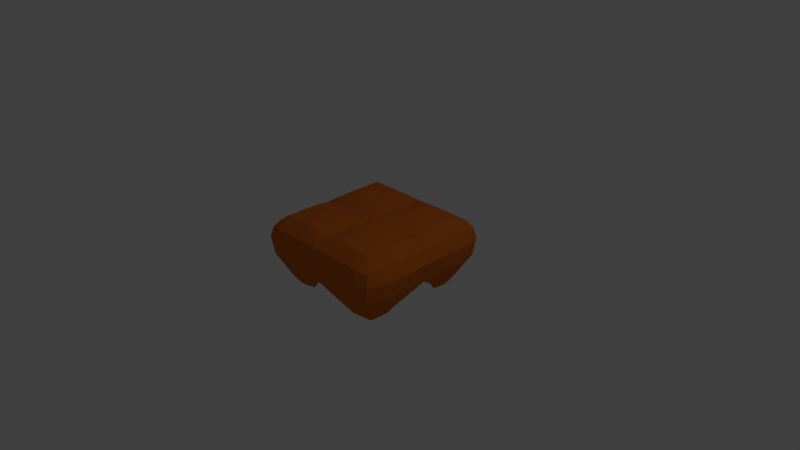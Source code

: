 # Source: Falling_Platform.blend  (saved by Blender 2.78.0; exported with 4.5.12 LTS)
import bpy
from mathutils import Matrix  # noqa: F401  (used for matrix-valued properties, if any)

bpy.ops.wm.read_factory_settings(use_empty=True)
scene = bpy.context.scene
scene.name = 'Scene'

# ---- collections
col_collection_1 = bpy.data.collections.new('Collection 1'); scene.collection.children.link(col_collection_1)

# ---- materials (node trees are filled in below, after node groups)
mat_falling_platform = bpy.data.materials.new('Falling Platform')
mat_falling_platform.alpha_threshold = 0.0
mat_falling_platform.use_transparent_shadow = False
mat_falling_platform.diffuse_color = (0.65, 0.15, 0.02, 1.0)
mat_falling_platform.roughness = 0.5
mat_falling_platform.line_color = (0.0, 0.0, 0.0, 1.0)

# ---- material node trees

# ---- world
world_world = bpy.data.worlds.new('World'); scene.world = world_world
world_world.color = (0.05088, 0.05088, 0.05088)
world_world.use_sun_shadow = False
world_world.sun_shadow_jitter_overblur = 0.0
world_world.cycles.sampling_method = 'MANUAL'

# ---- cameras
cam_camera = bpy.data.cameras.new('Camera')
cam_camera.clip_end = 100.0
cam_camera.lens = 35.0
cam_camera.sensor_width = 32.0
cam_camera.sensor_height = 18.0
cam_camera.ortho_scale = 7.314
cam_camera.dof.focus_distance = 0.0
cam_camera.dof.aperture_fstop = 128.0

# ---- lights
light_lamp = bpy.data.lights.new('Lamp', 'POINT')
light_lamp.transmission_factor = 0.0
light_lamp.cutoff_distance = 30.0
light_lamp.energy = 100.0
light_lamp.shadow_buffer_clip_start = 1.001
light_lamp.shadow_soft_size = 0.1
light_lamp.shadow_maximum_resolution = 0.006
light_lamp.use_absolute_resolution = True

# ---- meshes
me_cube = bpy.data.meshes.new('Cube')
me_cube.from_pydata([(0.5, 0.7859, -0.3212), (0.7859, 0.5, -0.3212), (0.5, 0.5, -0.3856), (0.6743, 0.6743, -0.363), (0.5592, 0.5592, -0.5043), (0.6557, 0.4281, -0.4098), (0.4281, 0.6557, -0.4098), (0.7859, -0.5, -0.3212), (0.5, -0.7859, -0.3212), (0.5, -0.5, -0.3856), (0.6743, -0.6743, -0.363), (0.5592, -0.5592, -0.5043), (0.4281, -0.6557, -0.4098), (0.6557, -0.4281, -0.4098), (-0.7859, -0.5, -0.3212), (-0.5, -0.5, -0.3856), (-0.5, -0.7859, -0.3212), (-0.6557, -0.4281, -0.4098), (-0.5592, -0.5592, -0.5043), (-0.4281, -0.6557, -0.4098), (-0.6743, -0.6743, -0.363), (-0.7859, 0.5, -0.3212), (-0.5, 0.7859, -0.3212), (-0.5, 0.5, -0.3856), (-0.6743, 0.6743, -0.363), (-0.5592, 0.5592, -0.5043), (-0.4281, 0.6557, -0.4098), (-0.6557, 0.4281, -0.4098), (0.75, 1.0, 0.25), (0.75, 0.75, 0.55), (1.0, 0.75, 0.25), (0.75, 0.9268, 0.4268), (0.8943, 0.8943, 0.3943), (0.9268, 0.75, 0.4268), (0.9268, 0.9268, 0.25), (0.75, -1.0, 0.25), (1.0, -0.75, 0.25), (0.75, -0.75, 0.55), (0.9268, -0.9268, 0.25), (0.8943, -0.8943, 0.3943), (0.9268, -0.75, 0.4268), (0.75, -0.9268, 0.4268), (-1.0, -0.75, 0.25), (-0.75, -1.0, 0.25), (-0.75, -0.75, 0.55), (-0.9268, -0.9268, 0.25), (-0.8943, -0.8943, 0.3943), (-0.75, -0.9268, 0.4268), (-0.9268, -0.75, 0.4268), (-1.0, 0.75, 0.25), (-0.75, 0.75, 0.55), (-0.75, 1.0, 0.25), (-0.9268, 0.75, 0.4268), (-0.8943, 0.8943, 0.3943), (-0.75, 0.9268, 0.4268), (-0.9268, 0.9268, 0.25), (1.0, 0.75, 0.25), (0.8613, 0.5754, -0.208), (0.5754, 0.8613, -0.208), (0.75, 1.0, 0.25), (0.9594, 0.6627, 0.0123), (0.8964, 0.8964, 0.004739), (0.7497, 0.7497, -0.2498), (0.6627, 0.9594, 0.0123), (0.9268, 0.9268, 0.25), (1.0, -0.75, 0.25), (0.75, -1.0, 0.25), (0.5754, -0.8613, -0.208), (0.8613, -0.5754, -0.208), (0.9268, -0.9268, 0.25), (0.8964, -0.8964, 0.004739), (0.6627, -0.9594, 0.0123), (0.7497, -0.7497, -0.2498), (0.9594, -0.6627, 0.0123), (-0.75, -1.0, 0.25), (-1.0, -0.75, 0.25), (-0.8613, -0.5754, -0.208), (-0.5754, -0.8613, -0.208), (-0.9268, -0.9268, 0.25), (-0.8964, -0.8964, 0.004739), (-0.9594, -0.6627, 0.0123), (-0.7497, -0.7497, -0.2498), (-0.6627, -0.9594, 0.0123), (-1.0, 0.75, 0.25), (-0.75, 1.0, 0.25), (-0.5754, 0.8613, -0.208), (-0.8613, 0.5754, -0.208), (-0.9268, 0.9268, 0.25), (-0.8964, 0.8964, 0.004739), (-0.6627, 0.9594, 0.0123), (-0.7497, 0.7497, -0.2498), (-0.9594, 0.6627, 0.0123), (0.75, -0.25, 0.55), (1.0, -0.25, 0.25), (1.0, 0.25, 0.25), (0.75, 0.25, 0.55), (0.9268, -0.25, 0.4268), (0.9268, -4.733e-07, 0.4268), (1.0, -4.172e-07, 0.25), (0.9268, 0.25, 0.4268), (0.75, -4.47e-07, 0.5), (-0.25, 0.75, 0.55), (0.25, 0.75, 0.55), (0.25, 1.0, 0.25), (-0.25, 1.0, 0.25), (1.341e-07, 0.75, 0.5), (2.14e-07, 0.9268, 0.4268), (0.25, 0.9268, 0.4268), (2.384e-07, 1.0, 0.25), (-0.25, 0.9268, 0.4268), (-0.25, -0.75, 0.55), (-0.25, -1.0, 0.25), (0.25, -1.0, 0.25), (0.25, -0.75, 0.55), (-0.25, -0.9268, 0.4268), (-4.822e-07, -0.9268, 0.4268), (-4.172e-07, -1.0, 0.25), (0.25, -0.9268, 0.4268), (-4.396e-07, -0.75, 0.5), (-0.75, 0.25, 0.55), (-1.0, 0.25, 0.25), (-1.0, -0.25, 0.25), (-0.75, -0.25, 0.55), (-0.9268, 0.25, 0.4268), (-0.9268, 1.678e-07, 0.4268), (-1.0, 2.086e-07, 0.25), (-0.9268, -0.25, 0.4268), (-0.75, 8.941e-08, 0.5), (-0.4246, 0.8613, -0.208), (-0.25, 1.0, 0.25), (0.25, 1.0, 0.25), (0.4246, 0.8613, -0.208), (0.4096, 0.5904, -0.25), (0.2282, 0.4831, -0.1443), (-0.2282, 0.4831, -0.1443), (-0.4096, 0.5904, -0.25), (-0.3373, 0.9594, 0.0123), (1.965e-07, 0.9159, -0.02933), (2.384e-07, 1.0, 0.25), (0.3373, 0.9594, 0.0123), (0.3452, 0.7386, -0.2854), (0.3488, 0.5666, -0.1155), (-3.032e-08, 0.502, -0.1821), (-0.3488, 0.5666, -0.1155), (-0.3452, 0.7386, -0.2854), (-0.8613, 0.4246, -0.208), (-0.5904, 0.4096, -0.25), (-0.4831, 0.2282, -0.1443), (-0.4831, -0.2282, -0.1443), (-0.5904, -0.4096, -0.25), (-0.8613, -0.4246, -0.208), (-1.0, -0.25, 0.25), (-1.0, 0.25, 0.25), (-0.7386, 0.3452, -0.2854), (-0.9159, 2.104e-07, -0.02933), (-0.5666, 0.3488, -0.1155), (-0.502, 1.418e-07, -0.1821), (-0.5666, -0.3488, -0.1155), (-0.7386, -0.3452, -0.2854), (-0.9594, -0.3373, 0.0123), (-1.0, 2.086e-07, 0.25), (-0.9594, 0.3373, 0.0123), (-0.4246, -0.8613, -0.208), (-0.4096, -0.5904, -0.25), (-0.2282, -0.4831, -0.1443), (0.2282, -0.4831, -0.1443), (0.4096, -0.5904, -0.25), (0.4246, -0.8613, -0.208), (0.25, -1.0, 0.25), (-0.25, -1.0, 0.25), (-0.3452, -0.7386, -0.2854), (-2.785e-07, -0.9159, -0.02933), (-0.3488, -0.5666, -0.1155), (-2.831e-07, -0.502, -0.1821), (0.3488, -0.5666, -0.1155), (0.3452, -0.7386, -0.2854), (0.3373, -0.9594, 0.0123), (-4.172e-07, -1.0, 0.25), (-0.3373, -0.9594, 0.0123), (0.8613, -0.4246, -0.208), (0.5904, -0.4096, -0.25), (0.4831, -0.2282, -0.1443), (0.4831, 0.2282, -0.1443), (0.5904, 0.4096, -0.25), (0.8613, 0.4246, -0.208), (1.0, 0.25, 0.25), (1.0, -0.25, 0.25), (0.7386, -0.3452, -0.2854), (0.9159, -2.607e-07, -0.02933), (0.5666, -0.3488, -0.1155), (0.502, -1.553e-07, -0.1821), (0.5666, 0.3488, -0.1155), (0.7386, 0.3452, -0.2854), (0.9594, 0.3373, 0.0123), (1.0, -4.172e-07, 0.25), (0.9594, -0.3373, 0.0123), (-0.25, -0.25, 0.55), (0.25, -0.25, 0.55), (0.25, 0.25, 0.55), (-0.25, 0.25, 0.55), (-2.608e-07, -0.25, 0.5), (-1.49e-07, -1.937e-07, 0.5), (0.25, -2.682e-07, 0.5), (-5.96e-08, 0.25, 0.5), (-0.25, -8.941e-08, 0.5), (0.2282, -0.2282, -0.2718), (-0.2282, -0.2282, -0.2718), (-0.2282, 0.2282, -0.2718), (0.2282, 0.2282, -0.2718), (-2.537e-07, -0.2471, -0.3096), (-2.556e-07, -4.424e-09, -0.487), (-0.2471, 5.392e-08, -0.3096), (-1.618e-07, 0.2471, -0.3096), (0.2471, -8.23e-08, -0.3096)], [], [(75, 42, 121, 151), (92, 197, 113, 37), (196, 122, 44, 110), (104, 129, 84, 51), (101, 50, 119, 199), (56, 30, 94, 185), (152, 120, 49, 83), (169, 111, 43, 74), (29, 102, 198, 95), (66, 35, 112, 168), (186, 93, 36, 65), (207, 147, 134), (166, 180, 9), (163, 15, 149), (77, 16, 162), (28, 59, 130, 103), (135, 146, 23), (67, 167, 8), (183, 132, 2), (76, 150, 14), (205, 181, 165), (208, 133, 182), (164, 148, 206), (68, 7, 179), (58, 0, 131), (86, 21, 145), (85, 128, 22), (0, 3, 4, 6), (1, 5, 4, 3), (2, 6, 4, 5), (7, 10, 11, 13), (8, 12, 11, 10), (9, 13, 11, 12), (14, 17, 18, 20), (15, 19, 18, 17), (16, 20, 18, 19), (21, 24, 25, 27), (22, 26, 25, 24), (23, 27, 25, 26), (28, 31, 32, 34), (29, 33, 32, 31), (30, 34, 32, 33), (35, 38, 39, 41), (36, 40, 39, 38), (37, 41, 39, 40), (42, 45, 46, 48), (43, 47, 46, 45), (44, 48, 46, 47), (49, 52, 53, 55), (50, 54, 53, 52), (51, 55, 53, 54), (56, 60, 61, 64), (57, 62, 61, 60), (58, 63, 61, 62), (59, 64, 61, 63), (65, 69, 70, 73), (66, 71, 70, 69), (67, 72, 70, 71), (68, 73, 70, 72), (74, 78, 79, 82), (75, 80, 79, 78), (76, 81, 79, 80), (77, 82, 79, 81), (83, 87, 88, 91), (84, 89, 88, 87), (85, 90, 88, 89), (86, 91, 88, 90), (92, 96, 97, 100), (93, 98, 97, 96), (94, 99, 97, 98), (95, 100, 97, 99), (101, 105, 106, 109), (102, 107, 106, 105), (103, 108, 106, 107), (104, 109, 106, 108), (110, 114, 115, 118), (111, 116, 115, 114), (112, 117, 115, 116), (113, 118, 115, 117), (119, 123, 124, 127), (120, 125, 124, 123), (121, 126, 124, 125), (122, 127, 124, 126), (128, 136, 137, 144), (129, 138, 137, 136), (130, 139, 137, 138), (131, 140, 137, 139), (132, 141, 137, 140), (133, 142, 137, 141), (134, 143, 137, 142), (135, 144, 137, 143), (145, 153, 154, 161), (146, 155, 154, 153), (147, 156, 154, 155), (148, 157, 154, 156), (149, 158, 154, 157), (150, 159, 154, 158), (151, 160, 154, 159), (152, 161, 154, 160), (162, 170, 171, 178), (163, 172, 171, 170), (164, 173, 171, 172), (165, 174, 171, 173), (166, 175, 171, 174), (167, 176, 171, 175), (168, 177, 171, 176), (169, 178, 171, 177), (179, 187, 188, 195), (180, 189, 188, 187), (181, 190, 188, 189), (182, 191, 188, 190), (183, 192, 188, 191), (184, 193, 188, 192), (185, 194, 188, 193), (186, 195, 188, 194), (196, 200, 201, 204), (197, 202, 201, 200), (198, 203, 201, 202), (199, 204, 201, 203), (205, 209, 210, 213), (206, 211, 210, 209), (207, 212, 210, 211), (208, 213, 210, 212), (59, 28, 34, 64), (64, 34, 30, 56), (65, 36, 38, 69), (69, 38, 35, 66), (74, 43, 45, 78), (78, 45, 42, 75), (83, 49, 55, 87), (87, 55, 51, 84), (92, 37, 40, 96), (96, 40, 36, 93), (104, 51, 54, 109), (109, 54, 50, 101), (110, 44, 47, 114), (114, 47, 43, 111), (119, 50, 52, 123), (123, 52, 49, 120), (0, 58, 62, 3), (3, 62, 57, 1), (7, 68, 72, 10), (10, 72, 67, 8), (16, 77, 81, 20), (20, 81, 76, 14), (21, 86, 90, 24), (24, 90, 85, 22), (29, 95, 99, 33), (33, 99, 94, 30), (28, 103, 107, 31), (31, 107, 102, 29), (37, 113, 117, 41), (41, 117, 112, 35), (44, 122, 126, 48), (48, 126, 121, 42), (128, 85, 89, 136), (136, 89, 84, 129), (58, 131, 139, 63), (63, 139, 130, 59), (129, 104, 108, 138), (138, 108, 103, 130), (152, 83, 91, 161), (161, 91, 86, 145), (75, 151, 159, 80), (80, 159, 150, 76), (120, 152, 160, 125), (125, 160, 151, 121), (169, 74, 82, 178), (178, 82, 77, 162), (66, 168, 176, 71), (71, 176, 167, 67), (111, 169, 177, 116), (116, 177, 168, 112), (186, 65, 73, 195), (195, 73, 68, 179), (56, 185, 193, 60), (60, 193, 184, 57), (93, 186, 194, 98), (98, 194, 185, 94), (196, 110, 118, 200), (200, 118, 113, 197), (101, 199, 203, 105), (105, 203, 198, 102), (197, 92, 100, 202), (202, 100, 95, 198), (122, 196, 204, 127), (127, 204, 199, 119), (15, 163, 170, 19), (19, 170, 162, 16), (8, 167, 175, 12), (12, 175, 166, 9), (9, 180, 187, 13), (13, 187, 179, 7), (1, 184, 192, 5), (5, 192, 183, 2), (2, 132, 140, 6), (6, 140, 131, 0), (22, 128, 144, 26), (26, 144, 135, 23), (23, 146, 153, 27), (27, 153, 145, 21), (14, 150, 158, 17), (17, 158, 149, 15), (164, 206, 209, 173), (173, 209, 205, 165), (133, 208, 212, 142), (142, 212, 207, 134), (147, 207, 211, 156), (156, 211, 206, 148), (181, 205, 213, 190), (190, 213, 208, 182), (165, 181, 189, 174), (174, 189, 180, 166), (148, 164, 172, 157), (157, 172, 163, 149), (134, 147, 155, 143), (143, 155, 146, 135), (132, 183, 191, 141), (141, 191, 182, 133), (57, 184, 1)])
me_cube.materials.append(mat_falling_platform)
me_cube.use_remesh_preserve_volume = False
me_cube.use_remesh_preserve_attributes = False
me_cube.use_mirror_vertex_groups = False
me_cube.update()

# ---- objects
ob_falling_platform = bpy.data.objects.new('Falling Platform', me_cube)
ob_lamp = bpy.data.objects.new('Lamp', light_lamp)
ob_camera = bpy.data.objects.new('Camera', cam_camera)

# ---- transforms, parenting, visibility, modifiers, constraints
ob_falling_platform.location = (0.0, 0.0, 0.0)
ob_falling_platform.lock_rotations_4d = False
ob_falling_platform.empty_display_type = 'ARROWS'
ob_falling_platform.lineart.crease_threshold = 0.0
ob_lamp.location = (4.076, 1.005, 5.904)
ob_lamp.rotation_euler = (0.6503, 0.05522, 1.866)
ob_lamp.lock_rotations_4d = False
ob_lamp.empty_display_type = 'ARROWS'
ob_lamp.color = (0.0, 0.0, 0.0, 0.0)
ob_lamp.lineart.crease_threshold = 0.0
ob_camera.location = (7.481, -6.508, 5.344)
ob_camera.rotation_euler = (1.109, 0.01082, 0.8149)
ob_camera.lock_rotations_4d = False
ob_camera.empty_display_type = 'ARROWS'
ob_camera.color = (0.0, 0.0, 0.0, 0.0)
ob_camera.display_type = 'WIRE'
ob_camera.lineart.crease_threshold = 0.0

# ---- collection membership
col_collection_1.objects.link(ob_falling_platform)
col_collection_1.objects.link(ob_lamp)
col_collection_1.objects.link(ob_camera)

# ---- scene / render settings (as saved in the file)
scene.camera = ob_camera
scene.frame_start = 1; scene.frame_end = 50; scene.frame_set(1)
scene.render.engine = 'BLENDER_EEVEE_NEXT'
scene.render.resolution_percentage = 50
scene.render.dither_intensity = 0.0
scene.cycles.use_denoising = False
scene.cycles.samples = 128
scene.cycles.sampling_pattern = 'TABULATED_SOBOL'
scene.cycles.light_sampling_threshold = 0.0
scene.cycles.use_adaptive_sampling = False
scene.cycles.use_light_tree = False
scene.cycles.blur_glossy = 0.0
scene.cycles.sample_clamp_indirect = 0.0
scene.view_settings.view_transform = 'Standard'
bpy.context.view_layer.update()
